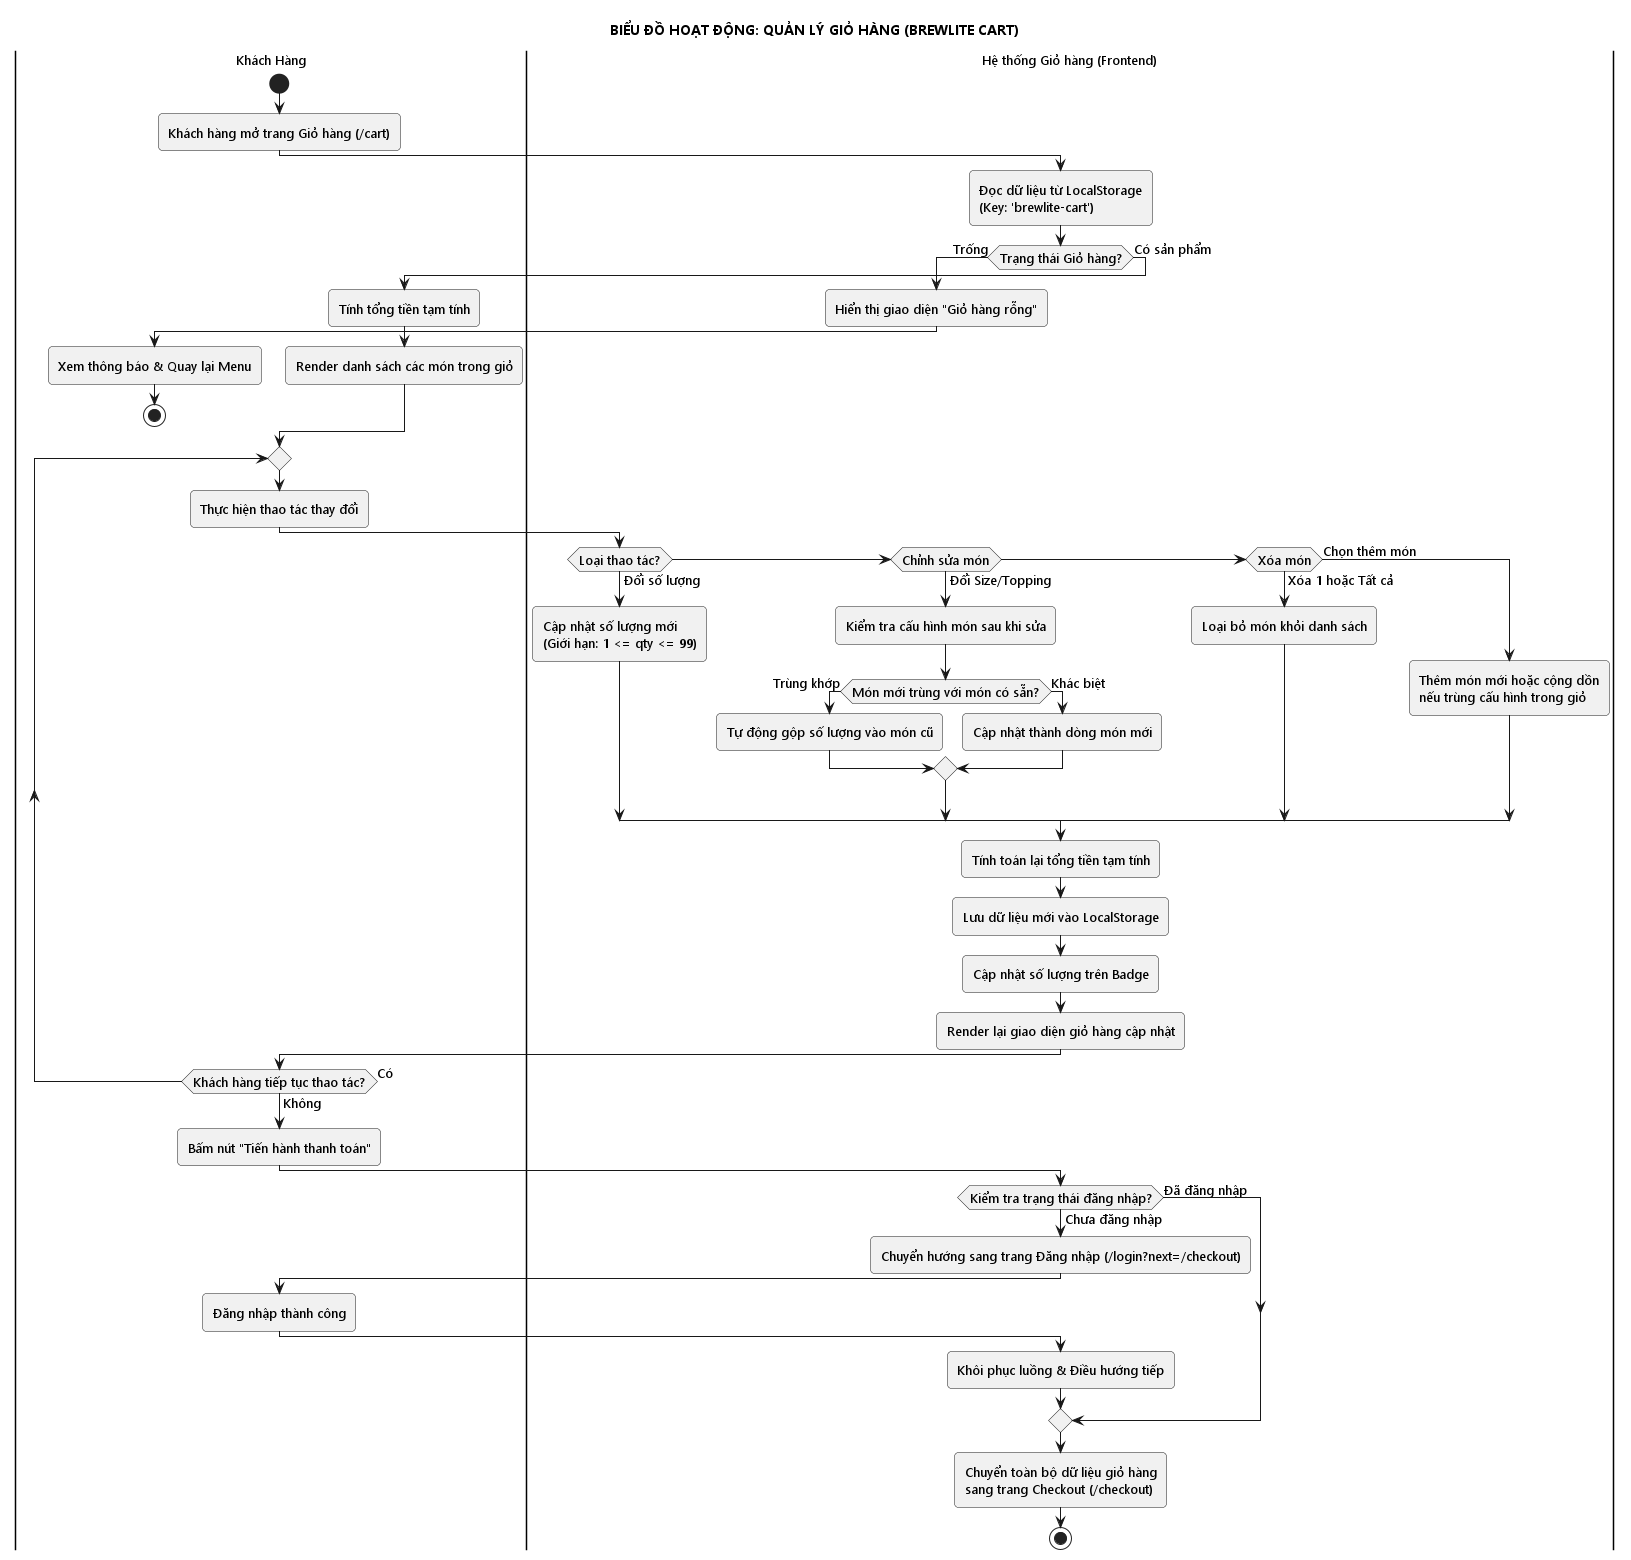

The diagram above was rendered by PlantUML. Its source (embedded in the PNG):
@startuml
title BIỂU ĐỒ HOẠT ĐỘNG: QUẢN LÝ GIỎ HÀNG (BREWLITE CART)

' --- CẤU HÌNH GIAO DIỆN ĐEN TRẮNG ---
skinparam monochrome true
skinparam defaultFontName "Segoe UI", Arial, sans-serif
skinparam defaultFontSize 13
skinparam shadowing false
skinparam roundCorner 8

' --- KHAI BÁO CÁC LÀN (SWIMLANE) ---
|Khách Hàng|
|Hệ thống Giỏ hàng (Frontend)|

' --- BẮT ĐẦU LUỒNG ---
|Khách Hàng|
start
:Khách hàng mở trang Giỏ hàng (/cart);

|Hệ thống Giỏ hàng (Frontend)|
:Đọc dữ liệu từ LocalStorage 
(Key: 'brewlite-cart');

if (Trạng thái Giỏ hàng?) then (Trống)
  :Hiển thị giao diện "Giỏ hàng rỗng";
  |Khách Hàng|
  :Xem thông báo & Quay lại Menu;
  stop
else (Có sản phẩm)
  :Tính tổng tiền tạm tính;
  :Render danh sách các món trong giỏ;
endif

|Khách Hàng|
repeat
  :Thực hiện thao tác thay đổi;
  
  |Hệ thống Giỏ hàng (Frontend)|
  if (Loại thao tác?) then (Đổi số lượng)
    :Cập nhật số lượng mới\n(Giới hạn: 1 <= qty <= 99);
  elseif (Chỉnh sửa món) then (Đổi Size/Topping)
    :Kiểm tra cấu hình món sau khi sửa;
    if (Món mới trùng với món có sẵn?) then (Trùng khớp)
      :Tự động gộp số lượng vào món cũ;
    else (Khác biệt)
      :Cập nhật thành dòng món mới;
    endif
  elseif (Xóa món) then (Xóa 1 hoặc Tất cả)
    :Loại bỏ món khỏi danh sách;
  else (Chọn thêm món)
    :Thêm món mới hoặc cộng dồn\nnếu trùng cấu hình trong giỏ;
  endif
  
  :Tính toán lại tổng tiền tạm tính;
  :Lưu dữ liệu mới vào LocalStorage;
  :Cập nhật số lượng trên Badge;
  :Render lại giao diện giỏ hàng cập nhật;

  |Khách Hàng|
repeat while (Khách hàng tiếp tục thao tác?) is (Có) not (Không)

:Bấm nút "Tiến hành thanh toán";

|Hệ thống Giỏ hàng (Frontend)|
if (Kiểm tra trạng thái đăng nhập?) then (Chưa đăng nhập)
  :Chuyển hướng sang trang Đăng nhập (/login?next=/checkout);
  
  |Khách Hàng|
  :Đăng nhập thành công;
  
  |Hệ thống Giỏ hàng (Frontend)|
  :Khôi phục luồng & Điều hướng tiếp;
else (Đã đăng nhập)
endif

:Chuyển toàn bộ dữ liệu giỏ hàng\nsang trang Checkout (/checkout);
stop
@enduml